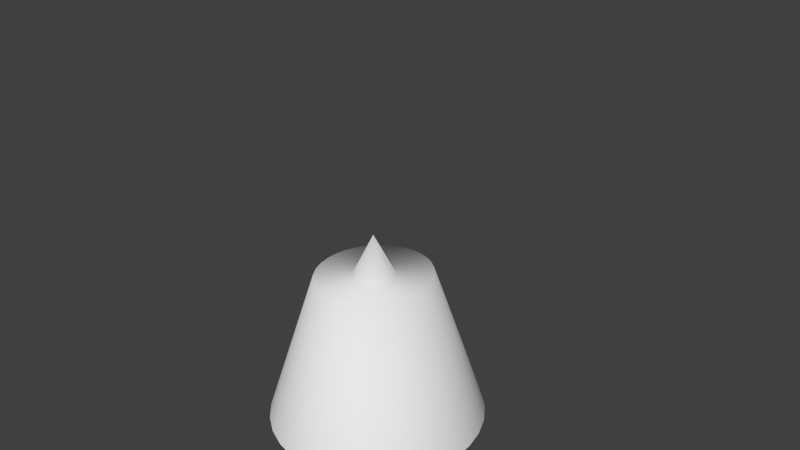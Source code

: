 # Source: Lamp.blend  (saved by Blender 2.74.0; exported with 4.5.12 LTS)
import bpy
from mathutils import Matrix  # noqa: F401  (used for matrix-valued properties, if any)

bpy.ops.wm.read_factory_settings(use_empty=True)
scene = bpy.context.scene
scene.name = 'Scene'

# ---- collections
col_collection_1 = bpy.data.collections.new('Collection 1'); scene.collection.children.link(col_collection_1)

# ---- world
world_world = bpy.data.worlds.new('World'); scene.world = world_world
world_world.color = (0.05088, 0.05088, 0.05088)
world_world.use_sun_shadow = False
world_world.sun_shadow_jitter_overblur = 0.0
world_world.cycles.sampling_method = 'MANUAL'
world_world.cycles.sample_map_resolution = 256

# ---- cameras
cam_camera = bpy.data.cameras.new('Camera')
cam_camera.clip_end = 100.0
cam_camera.lens = 35.0
cam_camera.sensor_width = 32.0
cam_camera.sensor_height = 18.0
cam_camera.ortho_scale = 7.314
cam_camera.dof.focus_distance = 0.0
cam_camera.dof.aperture_fstop = 128.0

# ---- meshes
me_cone = bpy.data.meshes.new('Cone')
me_cone.from_pydata([(-0.01525, 5.388, -8.652), (-0.01525, 2.924, -1.019), (1.036, 5.284, -8.652), (0.5179, 2.868, -1.019), (2.047, 4.978, -8.652), (1.031, 2.701, -1.019), (2.978, 4.48, -8.652), (1.503, 2.431, -1.019), (3.794, 3.81, -8.652), (1.917, 2.068, -1.019), (4.464, 2.993, -8.652), (2.257, 1.624, -1.019), (4.962, 2.062, -8.652), (2.509, 1.119, -1.019), (5.269, 1.051, -8.652), (2.665, 0.5704, -1.019), (5.372, 3.204e-08, -8.652), (2.717, 5.849e-07, -1.019), (5.269, -1.051, -8.652), (2.665, -0.5704, -1.019), (4.962, -2.062, -8.652), (2.509, -1.119, -1.019), (4.464, -2.993, -8.652), (2.257, -1.624, -1.019), (3.794, -3.81, -8.652), (1.917, -2.068, -1.019), (2.978, -4.48, -8.652), (1.503, -2.431, -1.019), (2.047, -4.978, -8.652), (1.031, -2.701, -1.019), (1.036, -5.284, -8.652), (0.5179, -2.868, -1.019), (-0.01525, -5.388, -8.652), (-0.01525, -2.924, -1.019), (-1.066, -5.284, -8.652), (-0.5484, -2.868, -1.019), (-2.077, -4.978, -8.652), (-1.061, -2.701, -1.019), (-3.008, -4.48, -8.652), (-1.533, -2.431, -1.019), (-3.825, -3.81, -8.652), (-1.948, -2.068, -1.019), (-4.495, -2.993, -8.652), (-2.287, -1.624, -1.019), (-4.993, -2.062, -8.652), (-2.54, -1.119, -1.019), (-5.299, -1.051, -8.652), (-2.695, -0.5704, -1.019), (-5.403, 4.828e-06, -8.652), (-2.748, 3.187e-06, -1.019), (-5.299, 1.051, -8.652), (-2.695, 0.5704, -1.019), (-4.993, 2.062, -8.652), (-2.54, 1.119, -1.019), (-4.495, 2.993, -8.652), (-2.287, 1.624, -1.019), (-3.825, 3.81, -8.652), (-1.948, 2.068, -1.019), (-3.008, 4.48, -8.652), (-1.533, 2.431, -1.019), (-2.077, 4.978, -8.652), (-1.061, 2.701, -1.019), (-1.066, 5.284, -8.652), (-0.5484, 2.868, -1.019), (0.0, 1.0, -1.0), (0.1951, 0.9808, -1.0), (0.3827, 0.9239, -1.0), (0.5556, 0.8315, -1.0), (0.7071, 0.7071, -1.0), (0.8315, 0.5556, -1.0), (0.9239, 0.3827, -1.0), (0.9808, 0.1951, -1.0), (1.0, 7.55e-08, -1.0), (0.0, 0.0, 1.0), (0.9808, -0.1951, -1.0), (0.9239, -0.3827, -1.0), (0.8315, -0.5556, -1.0), (0.7071, -0.7071, -1.0), (0.5556, -0.8315, -1.0), (0.3827, -0.9239, -1.0), (0.1951, -0.9808, -1.0), (-3.258e-07, -1.0, -1.0), (-0.1951, -0.9808, -1.0), (-0.3827, -0.9239, -1.0), (-0.5556, -0.8315, -1.0), (-0.7071, -0.7071, -1.0), (-0.8315, -0.5556, -1.0), (-0.9239, -0.3827, -1.0), (-0.9808, -0.1951, -1.0), (-1.0, 9.656e-07, -1.0), (-0.9808, 0.1951, -1.0), (-0.9239, 0.3827, -1.0), (-0.8315, 0.5556, -1.0), (-0.7071, 0.7071, -1.0), (-0.5556, 0.8315, -1.0), (-0.3827, 0.9239, -1.0), (-0.1951, 0.9808, -1.0), (0.4619, 0.1913, 0.0)], [], [(0, 1, 3), (2, 3, 5), (4, 5, 7), (6, 7, 9), (8, 9, 11), (10, 11, 13), (12, 13, 15), (14, 15, 17), (17, 19, 18), (19, 21, 20), (21, 23, 22), (23, 25, 24), (25, 27, 26), (27, 29, 28), (29, 31, 30), (31, 33, 32), (32, 33, 35), (34, 35, 37), (36, 37, 39), (38, 39, 41), (40, 41, 43), (42, 43, 45), (44, 45, 47), (46, 47, 49), (49, 51, 50), (51, 53, 52), (53, 55, 54), (55, 57, 56), (57, 59, 58), (59, 61, 60), (63, 1, 0), (61, 63, 62), (95, 73, 96), (64, 73, 65), (94, 73, 95), (93, 73, 94), (92, 73, 93), (91, 73, 92), (90, 73, 91), (89, 73, 90), (88, 73, 89), (87, 73, 88), (86, 73, 87), (85, 73, 86), (84, 73, 85), (83, 73, 84), (82, 73, 83), (81, 73, 82), (80, 73, 81), (79, 73, 80), (78, 73, 79), (77, 73, 78), (76, 73, 77), (75, 73, 76), (74, 73, 75), (72, 73, 74), (71, 73, 72), (97, 73, 71), (69, 73, 97), (68, 73, 69), (67, 73, 68), (66, 73, 67), (96, 73, 64), (65, 73, 66), (65, 66, 5), (66, 67, 7), (67, 68, 9), (68, 69, 11), (69, 70, 13), (70, 71, 15), (71, 72, 17), (17, 72, 74), (19, 74, 75), (21, 75, 76), (23, 76, 77), (25, 77, 78), (27, 78, 79), (29, 79, 80), (31, 80, 81), (81, 82, 35), (82, 83, 37), (83, 84, 39), (84, 85, 41), (85, 86, 43), (86, 87, 45), (87, 88, 47), (88, 89, 49), (49, 89, 90), (51, 90, 91), (53, 91, 92), (55, 92, 93), (57, 93, 94), (59, 94, 95), (61, 95, 96), (63, 96, 64), (64, 65, 3), (2, 0, 3), (4, 2, 5), (6, 4, 7), (8, 6, 9), (10, 8, 11), (12, 10, 13), (14, 12, 15), (16, 14, 17), (16, 17, 18), (18, 19, 20), (20, 21, 22), (22, 23, 24), (24, 25, 26), (26, 27, 28), (28, 29, 30), (30, 31, 32), (34, 32, 35), (36, 34, 37), (38, 36, 39), (40, 38, 41), (42, 40, 43), (44, 42, 45), (46, 44, 47), (48, 46, 49), (48, 49, 50), (50, 51, 52), (52, 53, 54), (54, 55, 56), (56, 57, 58), (58, 59, 60), (62, 63, 0), (60, 61, 62), (70, 97, 71), (70, 69, 97), (3, 65, 5), (5, 66, 7), (7, 67, 9), (9, 68, 11), (11, 69, 13), (13, 70, 15), (15, 71, 17), (19, 17, 74), (21, 19, 75), (23, 21, 76), (25, 23, 77), (27, 25, 78), (29, 27, 79), (31, 29, 80), (33, 31, 81), (33, 81, 35), (35, 82, 37), (37, 83, 39), (39, 84, 41), (41, 85, 43), (43, 86, 45), (45, 87, 47), (47, 88, 49), (51, 49, 90), (53, 51, 91), (55, 53, 92), (57, 55, 93), (59, 57, 94), (61, 59, 95), (63, 61, 96), (1, 63, 64), (1, 64, 3)])
me_cone.polygons.foreach_set('use_smooth', [True] * 162)
me_cone.use_remesh_preserve_volume = False
me_cone.use_remesh_preserve_attributes = False
me_cone.use_mirror_vertex_groups = False
me_cone.update()

# ---- objects
ob_cone = bpy.data.objects.new('Cone', me_cone)
ob_camera = bpy.data.objects.new('Camera', cam_camera)

# ---- transforms, parenting, visibility, modifiers, constraints
ob_cone.location = (0.0, 0.0, 0.0)
ob_cone.scale = (0.2801, 0.2801, 0.2801)
ob_cone.lineart.crease_threshold = 0.0
ob_camera.location = (7.481, -6.508, 5.344)
ob_camera.rotation_euler = (1.109, 0.01082, 0.8149)
ob_camera.lock_rotations_4d = False
ob_camera.empty_display_type = 'ARROWS'
ob_camera.color = (0.0, 0.0, 0.0, 0.0)
ob_camera.display_type = 'WIRE'
ob_camera.lineart.crease_threshold = 0.0

# ---- collection membership
col_collection_1.objects.link(ob_cone)
col_collection_1.objects.link(ob_camera)

# ---- scene / render settings (as saved in the file)
scene.camera = ob_camera
scene.frame_start = 1; scene.frame_end = 250; scene.frame_set(1)
scene.render.engine = 'BLENDER_EEVEE_NEXT'
scene.render.resolution_percentage = 50
scene.render.dither_intensity = 0.0
scene.cycles.use_denoising = False
scene.cycles.samples = 10
scene.cycles.sampling_pattern = 'TABULATED_SOBOL'
scene.cycles.light_sampling_threshold = 0.0
scene.cycles.use_adaptive_sampling = False
scene.cycles.use_light_tree = False
scene.cycles.blur_glossy = 0.0
scene.cycles.pixel_filter_type = 'GAUSSIAN'
scene.cycles.sample_clamp_indirect = 0.0
scene.view_settings.view_transform = 'Standard'
bpy.context.view_layer.update()

# ---- added for rendering (the .blend has no usable light): sun
light_auto_sun = bpy.data.lights.new('AutoSun', 'SUN')
light_auto_sun.energy = 3.0
light_auto_sun.angle = 0.0523599
ob_auto_sun = bpy.data.objects.new('AutoSun', light_auto_sun)
scene.collection.objects.link(ob_auto_sun)
ob_auto_sun.rotation_euler = (0.872665, 0.174533, 0.523599)
bpy.context.view_layer.update()
